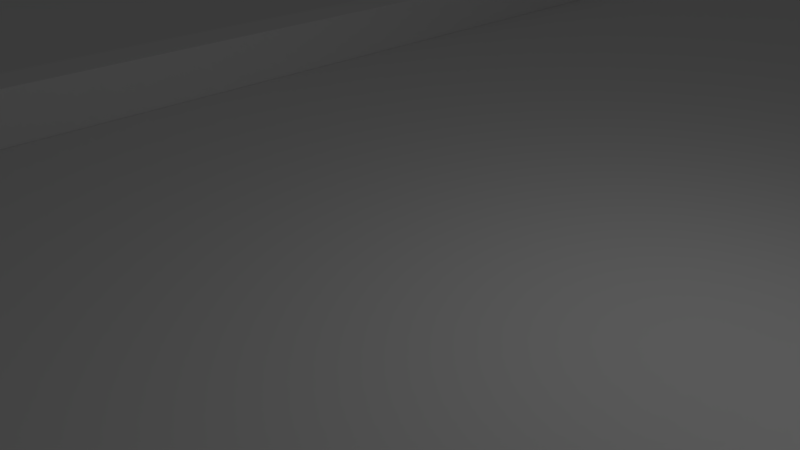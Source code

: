 # Source: Base.blend  (saved by Blender 2.71.0; exported with 4.5.12 LTS)
import bpy
from mathutils import Matrix  # noqa: F401  (used for matrix-valued properties, if any)

bpy.ops.wm.read_factory_settings(use_empty=True)
scene = bpy.context.scene
scene.name = 'Scene'

# ---- collections
col_collection_1 = bpy.data.collections.new('Collection 1'); scene.collection.children.link(col_collection_1)

# ---- materials (node trees are filled in below, after node groups)
mat_material_004 = bpy.data.materials.new('Material.004')
mat_material_004.alpha_threshold = 0.0
mat_material_004.use_transparent_shadow = False
mat_material_004.roughness = 0.5
mat_material_004.line_color = (0.0, 0.0, 0.0, 1.0)

# ---- material node trees

# ---- world
world_world = bpy.data.worlds.new('World'); scene.world = world_world
world_world.color = (0.05088, 0.05088, 0.05088)
world_world.use_sun_shadow = False
world_world.sun_shadow_jitter_overblur = 0.0
world_world.cycles.sampling_method = 'MANUAL'
world_world.cycles.sample_map_resolution = 256

# ---- cameras
cam_camera = bpy.data.cameras.new('Camera')
cam_camera.clip_end = 100.0
cam_camera.lens = 35.0
cam_camera.sensor_width = 32.0
cam_camera.sensor_height = 18.0
cam_camera.ortho_scale = 7.314
cam_camera.dof.focus_distance = 0.0
cam_camera.dof.aperture_fstop = 128.0

# ---- lights
light_lamp = bpy.data.lights.new('Lamp', 'POINT')
light_lamp.transmission_factor = 0.0
light_lamp.cutoff_distance = 30.0
light_lamp.energy = 100.0
light_lamp.shadow_buffer_clip_start = 1.001
light_lamp.shadow_soft_size = 0.1
light_lamp.shadow_maximum_resolution = 0.006
light_lamp.use_absolute_resolution = True
light_lamp.cycles.use_multiple_importance_sampling = False

# ---- meshes
me_cube = bpy.data.meshes.new('Cube')
me_cube.from_pydata([(-10.28, -11.63, -8.49), (-10.28, 29.09, -8.49), (11.7, 29.09, -8.49), (11.7, -11.63, -8.49), (-10.28, -11.63, -0.03341), (-10.28, 29.09, -0.03341), (11.7, 29.09, -0.03341), (11.7, -11.63, -0.03341), (4.025, 29.09, -0.03341), (4.025, -11.63, -0.03341), (4.023, 29.09, 0.5486), (4.023, -11.63, 0.5486), (4.547, 29.09, 0.5486), (4.547, -11.63, 0.5486), (4.537, 29.09, -0.03341), (4.537, -11.63, -0.03341), (-3.198, -11.63, 0.5628), (-3.198, 29.09, 0.5628), (-3.196, -11.63, -0.03341), (-3.196, 29.09, -0.03341), (-3.692, -11.63, 0.5612), (-3.692, 29.09, 0.5612), (-3.692, -11.63, -0.03341), (-3.692, 29.09, -0.03341), (-10.28, 8.732, -0.03341), (11.7, 8.732, -0.03341), (4.025, 8.732, -0.03341), (4.023, 8.732, 0.5486), (4.547, 8.732, 0.5486), (4.537, 8.732, -0.03341), (-3.198, 8.732, 0.5628), (-3.196, 8.732, -0.03341), (-3.692, 8.732, 0.5612), (-3.692, 8.732, -0.03341), (-10.28, 18.91, -0.03341), (11.7, 18.91, -0.03341), (4.025, 18.91, -0.03341), (4.023, 18.91, 0.5486), (4.547, 18.91, 0.5486), (4.537, 18.91, -0.03341), (-3.198, 18.91, 0.5628), (-3.196, 18.91, -0.03341), (-3.692, 18.91, 0.5612), (-3.692, 18.91, -0.03341), (11.7, -1.447, -0.03341), (4.025, -1.447, -0.03341), (4.023, -1.447, 0.5486), (4.547, -1.447, 0.5486), (4.537, -1.447, -0.03341), (-3.198, -1.447, 0.5628), (-3.196, -1.447, -0.03341), (-3.692, -1.447, 0.5612), (-3.692, -1.447, -0.03341), (-10.28, -1.447, -0.03341), (4.029, 29.09, -8.489), (4.029, -11.62, -8.489), (-3.191, -11.62, -8.489), (-3.191, 29.09, -8.489), (4.029, 29.09, 0.01098), (4.029, -11.62, 0.01098), (-3.191, -11.62, 0.01098), (-3.191, 29.09, 0.01098)], [], [(4, 53, 24, 34, 5, 1, 0), (4, 0, 3, 7, 15, 13, 11, 9, 18, 16, 20, 22), (6, 35, 25, 44, 7, 3, 2), (41, 36, 8, 19), (0, 1, 2, 3), (43, 23, 5, 34), (5, 23, 21, 17, 19, 8, 10, 12, 14, 6, 2, 1), (37, 10, 8, 36), (38, 12, 10, 37), (39, 14, 12, 38), (35, 6, 14, 39), (41, 19, 17, 40), (40, 17, 21, 42), (42, 21, 23, 43), (50, 45, 26, 31), (52, 33, 24, 53), (46, 27, 26, 45), (47, 28, 27, 46), (48, 29, 28, 47), (44, 25, 29, 48), (50, 31, 30, 49), (49, 30, 32, 51), (51, 32, 33, 52), (31, 26, 36, 41), (33, 43, 34, 24), (27, 37, 36, 26), (28, 38, 37, 27), (29, 39, 38, 28), (25, 35, 39, 29), (31, 41, 40, 30), (30, 40, 42, 32), (32, 42, 43, 33), (18, 9, 45, 50), (22, 52, 53, 4), (11, 46, 45, 9), (13, 47, 46, 11), (15, 48, 47, 13), (7, 44, 48, 15), (18, 50, 49, 16), (16, 49, 51, 20), (20, 51, 52, 22), (54, 55, 56, 57), (58, 61, 60, 59), (54, 58, 59, 55), (55, 59, 60, 56), (56, 60, 61, 57), (58, 54, 57, 61)])
me_cube.materials.append(mat_material_004)
me_cube.use_remesh_preserve_volume = False
me_cube.use_remesh_preserve_attributes = False
me_cube.use_mirror_vertex_groups = False
me_cube.update()

# ---- objects
ob_cube = bpy.data.objects.new('Cube', me_cube)
ob_lamp = bpy.data.objects.new('Lamp', light_lamp)
ob_camera = bpy.data.objects.new('Camera', cam_camera)

# ---- transforms, parenting, visibility, modifiers, constraints
ob_cube.location = (-1.265, 0.0, 0.0)
ob_cube.scale = (1.821, 1.821, 1.821)
ob_cube.lock_rotations_4d = False
ob_cube.empty_display_type = 'ARROWS'
ob_cube.lineart.crease_threshold = 0.0
ob_lamp.location = (4.076, 1.005, 5.904)
ob_lamp.rotation_euler = (0.6503, 0.05522, 1.866)
ob_lamp.lock_rotations_4d = False
ob_lamp.empty_display_type = 'ARROWS'
ob_lamp.color = (0.0, 0.0, 0.0, 0.0)
ob_lamp.lineart.crease_threshold = 0.0
ob_camera.location = (7.481, -6.508, 5.344)
ob_camera.rotation_euler = (1.109, 0.01082, 0.8149)
ob_camera.lock_rotations_4d = False
ob_camera.empty_display_type = 'ARROWS'
ob_camera.color = (0.0, 0.0, 0.0, 0.0)
ob_camera.display_type = 'WIRE'
ob_camera.lineart.crease_threshold = 0.0

# ---- collection membership
col_collection_1.objects.link(ob_cube)
col_collection_1.objects.link(ob_lamp)
col_collection_1.objects.link(ob_camera)

# ---- scene / render settings (as saved in the file)
scene.camera = ob_camera
scene.frame_start = 1; scene.frame_end = 250; scene.frame_set(0)
scene.render.engine = 'BLENDER_EEVEE_NEXT'
scene.render.resolution_percentage = 50
scene.render.dither_intensity = 0.0
scene.cycles.use_denoising = False
scene.cycles.samples = 10
scene.cycles.sampling_pattern = 'TABULATED_SOBOL'
scene.cycles.light_sampling_threshold = 0.0
scene.cycles.use_adaptive_sampling = False
scene.cycles.use_light_tree = False
scene.cycles.blur_glossy = 0.0
scene.cycles.volume_bounces = 1
scene.cycles.pixel_filter_type = 'GAUSSIAN'
scene.cycles.sample_clamp_indirect = 0.0
scene.view_settings.view_transform = 'Standard'
bpy.context.view_layer.update()
